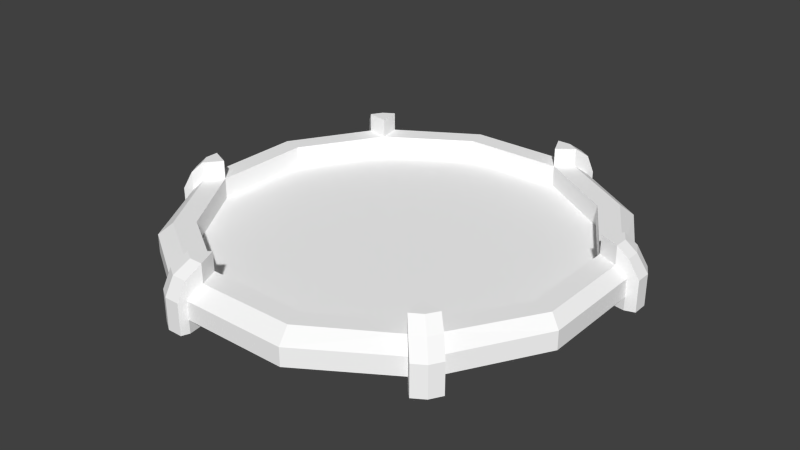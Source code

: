 # Source: LandingPad_1.blend  (saved by Blender 2.64.0; exported with 4.5.12 LTS)
import bpy
from mathutils import Matrix  # noqa: F401  (used for matrix-valued properties, if any)

bpy.ops.wm.read_factory_settings(use_empty=True)
scene = bpy.context.scene
scene.name = 'Scene'

# ---- collections
col_collection_10 = bpy.data.collections.new('Collection 10'); scene.collection.children.link(col_collection_10)

# ---- materials (node trees are filled in below, after node groups)
mat_yellowsteel = bpy.data.materials.new('YellowSteel')
mat_yellowsteel.alpha_threshold = 0.0
mat_yellowsteel.use_transparent_shadow = False
mat_yellowsteel.diffuse_color = (1.0, 1.0, 1.0, 1.0)
mat_yellowsteel.roughness = 0.5
mat_yellowsteel.line_color = (0.0, 0.0, 0.0, 1.0)
mat_yellowsteelbump = bpy.data.materials.new('YellowSteelBump')
mat_yellowsteelbump.alpha_threshold = 0.0
mat_yellowsteelbump.use_transparent_shadow = False
mat_yellowsteelbump.roughness = 0.5
mat_yellowsteelbump.line_color = (0.0, 0.0, 0.0, 1.0)

# ---- material node trees

# ---- world
world_world = bpy.data.worlds.new('World'); scene.world = world_world
world_world.color = (0.05088, 0.05088, 0.05088)
world_world.use_sun_shadow = False
world_world.sun_shadow_jitter_overblur = 0.0
world_world.cycles.sampling_method = 'MANUAL'
world_world.cycles.sample_map_resolution = 256

# ---- meshes
me_plane_001 = bpy.data.meshes.new('Plane.001')
me_plane_001.from_pydata([(0.25, 0.9, 0.0), (0.9, 0.25, 0.0), (0.65, 0.65, 0.0), (-0.25, 0.9, 0.0), (-0.9, 0.25, 0.0), (-0.65, 0.65, 0.0), (0.25, -0.9, 0.0), (0.9, -0.25, 0.0), (0.65, -0.65, 0.0), (-0.25, -0.9, 0.0), (-0.9, -0.25, 0.0), (-0.65, -0.65, 0.0), (0.0, 0.0, 0.0), (-0.25, 0.9, 1.05), (-0.9, 0.25, 1.05), (-0.65, 0.65, 1.05), (0.25, -0.9, 1.05), (0.9, -0.25, 1.05), (0.65, -0.65, 1.05), (-0.25, -0.9, 1.05), (-0.9, -0.25, 1.05), (-0.65, -0.65, 1.05), (-0.65, 0.65, 1.986), (-0.8083, 0.8073, 0.5), (-1.099, -0.3162, 0.5), (0.775, 0.775, 0.5), (-0.3, 1.075, 0.5), (-1.05, 0.3, 0.5), (0.3, -1.075, 0.5), (1.05, -0.3, 0.5), (1.099, 0.3162, 0.5), (-0.775, -0.775, 0.5), (-0.8083, 0.8073, -0.4), (0.775, 0.775, -0.4), (-0.3, 1.075, -0.4), (-1.05, 0.3, -0.4), (1.05, -0.3, -0.4), (-0.775, -0.775, -0.4), (-1.0, -0.2063, 1.05), (0.8094, -0.7156, 0.5), (-1.016, -0.3594, -0.4), (0.7594, -0.6688, 1.05), (-1.016, -0.3594, 0.5), (0.7156, -0.8125, -0.4), (-1.0, 0.275, 1.05), (-0.3594, -1.038, -0.4), (-0.9656, -0.3313, 1.05), (0.3313, 0.9656, 1.05), (1.0, -0.275, 1.05), (0.275, -1.0, 1.05), (-0.3313, -0.9656, 1.05), (-0.275, 1.0, 1.05), (-0.225, -1.075, 0.5), (0.225, 1.075, -0.4), (-0.2063, -1.0, 1.05), (0.725, 0.725, 1.05), (-0.6688, 0.7594, 1.05), (0.6688, -0.7594, 1.05), (-0.725, -0.725, 1.05), (0.3594, 1.038, -0.4), (0.9656, 0.3313, 1.05), (0.2063, 1.0, 1.05), (0.3594, 1.038, 0.5), (0.3, -1.075, -0.4), (-0.7594, 0.6688, 1.05), (0.225, 1.075, 0.5), (1.05, 0.225, 0.5), (-0.3594, -1.038, 0.5), (-0.225, -1.075, -0.4), (-1.05, -0.225, 0.5), (-1.05, -0.225, -0.4), (-0.8094, 0.7156, 0.5), (-0.7156, 0.8125, 0.5), (-0.8094, 0.7156, -0.4), (-0.7156, 0.8125, -0.4), (0.25, 0.9, 1.05), (0.9, 0.25, 1.05), (0.65, 0.65, 1.05), (1.0, 0.2063, 1.05), (0.65, -0.65, 1.986), (-0.25, -0.9, 1.986), (-0.9, -0.25, 1.986), (-0.725, 0.725, 1.986), (0.725, -0.725, 1.986), (-0.275, -1.0, 1.986), (-1.0, -0.275, 1.986), (-0.775, 0.775, 1.436), (0.775, -0.775, 1.436), (-0.3, -1.075, 1.436), (-1.05, -0.3, 1.436), (-1.0, -0.2063, 1.986), (0.8094, -0.7156, 1.436), (0.7594, -0.6688, 1.986), (-1.016, -0.3594, 1.436), (-0.9656, -0.3313, 1.986), (-0.3313, -0.9656, 1.986), (-0.225, -1.075, 1.436), (-0.2063, -1.0, 1.986), (-0.6688, 0.7594, 1.986), (0.6688, -0.7594, 1.986), (0.7156, -0.8125, 1.436), (-0.7594, 0.6688, 1.986), (-0.3594, -1.038, 1.436), (-1.05, -0.225, 1.436), (-0.8094, 0.7156, 1.436), (-0.7156, 0.8125, 1.436), (0.25, 0.9, 1.986), (0.9, 0.25, 1.986), (0.275, 1.0, 1.986), (1.0, 0.275, 1.986), (0.3, 1.075, 1.436), (1.05, 0.295, 1.436), (0.3313, 0.9656, 1.986), (1.0, 0.2063, 1.986), (0.9656, 0.3313, 1.986), (0.2063, 1.0, 1.986), (0.3594, 1.038, 1.436), (0.225, 1.075, 1.436), (1.016, 0.3594, 1.436), (1.05, 0.225, 1.436), (0.0, 0.0, -0.4), (-0.65, -0.65, -0.4), (0.65, 0.65, -0.4), (-0.65, 0.65, -0.4), (-0.9, 0.25, -0.4), (-0.9, -0.25, -0.4), (-0.25, -0.9, -0.4), (0.25, -0.9, -0.4), (0.65, -0.65, -0.4), (0.9, -0.25, -0.4), (0.9, 0.25, -0.4), (0.25, 0.9, -0.4), (-0.25, 0.9, -0.4), (0.3, 1.075, -1.05), (1.05, 0.3, -1.05), (-0.775, 0.775, -1.05), (-0.3, -1.075, -1.05), (-1.05, -0.3, -1.05), (-1.016, -0.3594, -1.05), (-0.3594, -1.038, -1.05), (0.225, 1.075, -1.05), (1.05, 0.225, -1.05), (0.3594, 1.038, -1.05), (-0.225, -1.075, -1.05), (-1.05, -0.225, -1.05), (-0.8094, 0.7156, -1.05), (-0.7156, 0.8125, -1.05), (-0.65, 0.65, -1.05), (-0.9, -0.25, -1.05), (-0.25, -0.9, -1.05), (0.65, -0.65, -1.05), (0.9, 0.25, -1.05), (0.25, 0.9, -1.05), (1.099, 0.3162, -0.4), (0.8094, -0.7156, -0.4), (-1.099, -0.2412, -1.05), (0.7156, -0.8125, 0.5), (0.775, -0.775, -1.05), (0.8094, -0.7156, -1.05), (0.7156, -0.8125, -1.05), (0.8083, -0.8073, 0.5), (0.8083, -0.8073, -0.4), (0.8427, -0.7479, -0.4), (0.8427, -0.7479, 0.5), (0.749, -0.8448, -0.4), (0.749, -0.8448, 0.5), (0.8083, -0.8073, -1.05), (0.8427, -0.7479, -1.05), (0.749, -0.8448, -1.05), (1.016, 0.3594, -0.4), (1.05, 0.225, -0.4), (-1.065, -0.3756, -1.05), (-1.099, -0.3162, -1.05), (-1.099, -0.2412, -0.4), (-1.099, -0.2412, 0.5), (-1.065, -0.3756, 0.5), (1.016, 0.3594, 0.5), (-1.065, -0.3756, -0.4), (1.016, 0.3594, -1.05), (-1.099, -0.3162, -0.4), (1.065, 0.3756, -0.4), (1.099, 0.2412, -0.4), (1.099, 0.2412, 0.5), (1.065, 0.3756, 0.5), (1.099, 0.3162, -1.05), (1.065, 0.3756, -1.05), (1.099, 0.2412, -1.05), (0.3152, 1.112, 0.5), (0.3152, 1.112, -0.4), (0.2402, 1.112, -0.4), (0.3746, 1.075, -0.4), (0.3746, 1.075, 0.5), (0.2402, 1.112, 0.5), (0.3152, 1.112, -1.05), (0.2402, 1.112, -1.05), (0.3746, 1.075, -1.05), (-0.8427, 0.7479, 0.5), (-0.749, 0.8448, 0.5), (-0.8427, 0.7479, -0.4), (-0.749, 0.8448, -0.4), (-0.8083, 0.8073, -1.05), (-0.8427, 0.7479, -1.05), (-0.749, 0.8448, -1.05), (-0.3152, -1.113, 0.5), (-0.3152, -1.113, -0.4), (-0.3746, -1.075, -0.4), (-0.2402, -1.113, 0.5), (-0.3746, -1.075, 0.5), (-0.2402, -1.113, -0.4), (-0.3152, -1.113, -1.05), (-0.3746, -1.075, -1.05), (-0.2402, -1.113, -1.05)], [], [(155, 173, 70, 144), (196, 71, 104), (69, 103, 90, 38), (19, 16, 6, 9), (182, 181, 153, 30), (53, 189, 194, 140), (142, 133, 193, 195), (144, 137, 172, 155), (64, 71, 27, 44), (93, 42, 46, 94), (8, 6, 16, 18), (38, 20, 14, 44), (31, 67, 50, 58), (183, 118, 111, 30), (10, 4, 14, 20), (55, 25, 62, 47), (11, 10, 20, 21), (58, 21, 20, 46), (19, 54, 49, 16), (196, 104, 86, 23), (63, 43, 156, 28), (18, 41, 48, 17), (18, 17, 7, 8), (15, 14, 4, 5), (69, 38, 44, 27), (18, 79, 92, 41), (21, 19, 9, 11), (72, 105, 98, 56), (180, 183, 30, 153), (28, 156, 57, 49), (54, 97, 96, 52), (107, 76, 78, 113), (38, 90, 81, 20), (56, 51, 26, 72), (43, 128, 150, 159), (71, 196, 198, 73), (118, 183, 176), (5, 3, 13, 15), (19, 80, 97, 54), (95, 50, 67, 102), (86, 82, 98, 105), (79, 83, 92), (82, 86, 104, 101), (93, 94, 85, 89), (89, 85, 90, 103), (84, 88, 96, 97), (83, 87, 91, 92), (124, 125, 70, 35), (80, 84, 97), (15, 64, 44, 14), (80, 95, 84), (34, 132, 123, 74), (95, 102, 88, 84), (87, 83, 99, 100), (85, 81, 90), (94, 81, 85), (83, 79, 99), (146, 74, 123, 147), (22, 82, 101), (82, 22, 98), (115, 106, 108), (17, 48, 78, 76), (117, 115, 108, 110), (114, 107, 109), (118, 114, 109, 111), (106, 112, 108), (113, 119, 111, 109), (112, 116, 110, 108), (107, 113, 109), (80, 19, 50, 95), (94, 46, 20, 81), (56, 98, 22, 15), (64, 101, 104, 71), (26, 51, 61, 65), (34, 74, 72, 26), (41, 92, 91, 39), (15, 22, 101, 64), (77, 55, 47, 75), (48, 29, 66, 78), (31, 58, 46, 42), (57, 99, 79, 18), (132, 131, 120), (202, 200, 32, 199), (130, 120, 122), (130, 129, 120), (129, 128, 120), (128, 127, 120), (127, 126, 120), (125, 120, 121), (125, 124, 120), (124, 123, 120), (123, 132, 120), (32, 23, 197, 199), (57, 18, 16, 49), (25, 55, 60, 176), (17, 76, 1, 7), (115, 61, 75, 106), (127, 63, 68, 126), (41, 39, 29, 48), (113, 78, 66, 119), (55, 77, 76, 60), (3, 0, 75, 13), (2, 1, 76, 77), (77, 75, 0, 2), (145, 147, 123, 73), (51, 13, 75, 61), (23, 32, 198, 196), (112, 47, 62, 116), (117, 65, 61, 115), (28, 52, 68, 63), (114, 60, 76, 107), (177, 175, 24, 179), (106, 75, 47, 112), (21, 58, 50, 19), (201, 198, 32, 200), (120, 131, 122), (117, 110, 187, 192), (116, 62, 191), (120, 126, 121), (192, 65, 117), (191, 187, 110, 116), (118, 176, 60, 114), (138, 171, 172, 137), (210, 205, 45, 139), (59, 131, 152, 142), (179, 24, 174, 173), (189, 53, 65, 192), (40, 138, 148, 125), (122, 33, 169, 130), (45, 126, 149, 139), (147, 145, 135), (35, 73, 123, 124), (148, 137, 144), (148, 138, 137), (149, 136, 139), (149, 143, 136), (151, 134, 141), (122, 131, 59, 33), (152, 133, 142), (152, 140, 133), (147, 135, 146), (36, 129, 130, 170), (132, 34, 53, 131), (70, 125, 148, 144), (68, 143, 149, 126), (128, 129, 36, 154), (29, 36, 170, 66), (65, 53, 34, 26), (25, 33, 59, 62), (31, 37, 45, 67), (143, 211, 209, 136), (59, 142, 195, 190), (145, 201, 200, 135), (125, 121, 37, 40), (53, 140, 152, 131), (27, 71, 73, 35), (177, 40, 42, 175), (186, 184, 153, 181), (180, 153, 184, 185), (160, 161, 162, 163), (161, 160, 165, 164), (167, 162, 161, 166), (168, 166, 161, 164), (158, 167, 166, 157), (159, 157, 166, 168), (167, 158, 154, 162), (52, 28, 49, 54), (156, 100, 99, 57), (119, 66, 182), (171, 138, 40, 177), (182, 30, 111, 119), (70, 173, 174, 69), (155, 172, 179, 173), (171, 177, 179, 172), (191, 190, 188, 187), (189, 192, 187, 188), (195, 193, 188, 190), (194, 189, 188, 193), (191, 62, 59, 190), (146, 135, 200, 202), (140, 194, 193, 133), (201, 145, 73, 198), (74, 199, 197, 72), (202, 199, 74, 146), (154, 158, 150, 128), (150, 157, 159), (150, 158, 157), (151, 178, 134), (178, 151, 130, 169), (170, 130, 151, 141), (39, 163, 162, 154), (168, 164, 43, 159), (43, 164, 165, 156), (170, 141, 186, 181), (182, 66, 170, 181), (141, 134, 184, 186), (180, 169, 176, 183), (180, 185, 178, 169), (185, 184, 134, 178), (203, 204, 208, 206), (207, 205, 204, 203), (211, 208, 204, 209), (210, 209, 204, 205), (68, 208, 211, 143), (207, 67, 45, 205), (139, 136, 209, 210), (52, 206, 208, 68), (52, 96, 206), (96, 88, 203, 206), (207, 203, 88, 102), (102, 67, 207), (163, 39, 91), (91, 87, 160, 163), (100, 165, 160, 87), (156, 165, 100), (93, 175, 42), (175, 93, 89, 24), (24, 89, 103, 174), (174, 103, 69), (23, 86, 105, 197), (105, 72, 197), (56, 15, 13, 51), (40, 37, 31, 42), (128, 43, 63, 127), (39, 154, 36, 29), (33, 25, 176, 169), (70, 69, 27, 35), (126, 45, 37, 121), (5, 4, 12), (9, 6, 12), (8, 7, 12), (7, 1, 12), (12, 1, 2), (12, 3, 5), (12, 4, 10), (11, 9, 12), (12, 6, 8), (2, 0, 12), (12, 0, 3), (12, 10, 11)])
_uv = me_plane_001.uv_layers.new(name='UVMap')
_uv.uv.foreach_set('vector', [0.8832, 0.05103, 0.885, 0.2862, 0.9194, 0.2869, 0.9073, 0.04498, 0.8861, 0.5522, 0.9209, 0.5533, 0.8942, 0.8185, 0.9209, 0.5533, 0.8942, 0.8185, 0.9119, 0.9621, 0.9263, 0.6834, 0.6435, 0.6287, 0.81, 0.6286, 0.8102, 0.9992, 0.6435, 0.9992, 0.8861, 0.5522, 0.885, 0.2862, 0.8512, 0.2869, 0.8512, 0.5532, 0.9194, 0.2869, 0.885, 0.2862, 0.8832, 0.05103, 0.9073, 0.04498, 0.9073, 0.04497, 0.8832, 0.007558, 0.8513, 0.02688, 0.8832, 0.05103, 0.9073, 0.04498, 0.8832, 0.007559, 0.8513, 0.02688, 0.8832, 0.05103, 0.6434, 0.5686, 0.6434, 0.3792, 0.8095, 0.3791, 0.8099, 0.5687, 0.8942, 0.8185, 0.9209, 0.5533, 0.9263, 0.6834, 0.9119, 0.9621, 0.9995, 0.9993, 0.8102, 0.9992, 0.81, 0.6286, 0.9996, 0.6283, 0.9997, 0.5689, 0.9995, 0.6283, 0.81, 0.6286, 0.8099, 0.5687, 0.8095, 0.3791, 1.0, 0.3792, 0.9997, 0.569, 0.8099, 0.5687, 0.8861, 0.5522, 0.8942, 0.8185, 0.8694, 0.8194, 0.8512, 0.5532, 0.9995, 0.9992, 0.8102, 0.9992, 0.81, 0.6286, 0.9995, 0.6283, 0.8099, 0.5687, 0.8096, 0.3791, 1.0, 0.3792, 0.9997, 0.569, 0.8102, 0.9992, 0.6435, 0.9992, 0.6434, 0.6287, 0.81, 0.6287, 0.8099, 0.5687, 0.81, 0.6287, 0.6434, 0.6287, 0.6434, 0.5686, 0.6435, 0.6287, 0.6434, 0.5686, 0.8099, 0.5687, 0.81, 0.6286, 0.8861, 0.5522, 0.8942, 0.8185, 0.8694, 0.8194, 0.8512, 0.5532, 0.8096, 0.08093, 1.0, 0.08099, 0.9999, 0.3792, 0.8096, 0.3791, 0.6434, 0.6287, 0.6434, 0.5686, 0.8099, 0.5687, 0.81, 0.6286, 0.6434, 0.6287, 0.81, 0.6286, 0.8102, 0.9992, 0.6435, 0.9992, 0.6435, 0.6287, 0.81, 0.6286, 0.8102, 0.9992, 0.6435, 0.9992, 1.0, 0.3792, 0.9997, 0.5689, 0.8099, 0.5687, 0.8095, 0.3791, 0.966, 0.6858, 0.9447, 0.9877, 0.9119, 0.9621, 0.9263, 0.6834, 0.81, 0.6287, 0.9996, 0.6283, 0.9995, 0.9993, 0.8102, 0.9992, 0.9209, 0.5533, 0.8942, 0.8185, 0.9119, 0.9621, 0.9263, 0.6834, 0.885, 0.2862, 0.8861, 0.5522, 0.8512, 0.5532, 0.8512, 0.2869, 0.8096, 0.3791, 0.9999, 0.3792, 0.9997, 0.5689, 0.8099, 0.5687, 0.9263, 0.6834, 0.9119, 0.9621, 0.8942, 0.8185, 0.9209, 0.5533, 0.9447, 0.9877, 0.966, 0.6858, 0.9263, 0.6834, 0.9119, 0.9621, 0.9263, 0.6834, 0.9119, 0.9621, 0.9447, 0.9877, 0.966, 0.6858, 0.9997, 0.569, 0.8099, 0.5687, 0.8096, 0.3791, 0.9999, 0.3792, 0.9194, 0.2869, 0.9874, 0.2855, 0.9733, 0.01312, 0.9073, 0.04498, 0.9209, 0.5533, 0.8861, 0.5522, 0.885, 0.2862, 0.9194, 0.2869, 0.8942, 0.8185, 0.8861, 0.5522, 0.9209, 0.5533, 0.9995, 0.9993, 0.8102, 0.9992, 0.81, 0.6286, 0.9996, 0.6283, 0.966, 0.6858, 0.9447, 0.9877, 0.9119, 0.9621, 0.9263, 0.6834, 0.9119, 0.9621, 0.9263, 0.6834, 0.9209, 0.5533, 0.8942, 0.8185, 0.8694, 0.8194, 0.8895, 0.9815, 0.9119, 0.9621, 0.8942, 0.8185, 0.9447, 0.9877, 0.8895, 0.9815, 0.9119, 0.9621, 0.8895, 0.9815, 0.8694, 0.8194, 0.8942, 0.8185, 0.9119, 0.9621, 0.8942, 0.8185, 0.9119, 0.9621, 0.8895, 0.9815, 0.8694, 0.8194, 0.8694, 0.8194, 0.8895, 0.9815, 0.9119, 0.9621, 0.8942, 0.8185, 0.8895, 0.9815, 0.8694, 0.8194, 0.8942, 0.8185, 0.9119, 0.9621, 0.8895, 0.9815, 0.8694, 0.8194, 0.8942, 0.8185, 0.9119, 0.9621, 0.8096, 5.73e-05, 1.0, 4.266e-05, 1.0, 0.08099, 0.8096, 0.08092, 0.9447, 0.9877, 0.8895, 0.9815, 0.9119, 0.9621, 0.6435, 0.6287, 0.6434, 0.5686, 0.8099, 0.5687, 0.81, 0.6286, 0.9447, 0.9877, 0.9119, 0.9621, 0.8895, 0.9815, 0.8096, 0.08092, 0.8096, 6.633e-05, 0.9999, 3.566e-05, 1.0, 0.08098, 0.9119, 0.9621, 0.8942, 0.8185, 0.8694, 0.8194, 0.8895, 0.9815, 0.8694, 0.8194, 0.8895, 0.9815, 0.9119, 0.9621, 0.8942, 0.8185, 0.8895, 0.9815, 0.9447, 0.9877, 0.9119, 0.9621, 0.9119, 0.9621, 0.9447, 0.9877, 0.8895, 0.9815, 0.8895, 0.9815, 0.9447, 0.9877, 0.9119, 0.9621, 0.9073, 0.04498, 0.9194, 0.2869, 0.9874, 0.2855, 0.9733, 0.01312, 0.9447, 0.9877, 0.8895, 0.9815, 0.9119, 0.9621, 0.8895, 0.9815, 0.9447, 0.9877, 0.9119, 0.9621, 0.9119, 0.9621, 0.9447, 0.9877, 0.8895, 0.9815, 0.81, 0.6286, 0.8099, 0.5687, 0.9997, 0.569, 0.9996, 0.6283, 0.8942, 0.8185, 0.9119, 0.9621, 0.8895, 0.9815, 0.8694, 0.8194, 0.9119, 0.9621, 0.9447, 0.9877, 0.8895, 0.9815, 0.8942, 0.8185, 0.9119, 0.9621, 0.8895, 0.9815, 0.8694, 0.8194, 0.9447, 0.9877, 0.9119, 0.9621, 0.8895, 0.9815, 0.9119, 0.9621, 0.8942, 0.8185, 0.8694, 0.8194, 0.8895, 0.9815, 0.9119, 0.9621, 0.8942, 0.8185, 0.8694, 0.8194, 0.8895, 0.9815, 0.9447, 0.9877, 0.9119, 0.9621, 0.8895, 0.9815, 0.9447, 0.9877, 0.966, 0.6858, 0.9263, 0.6834, 0.9119, 0.9621, 0.9119, 0.9621, 0.9263, 0.6834, 0.966, 0.6858, 0.9447, 0.9877, 0.9263, 0.6834, 0.9119, 0.9621, 0.9447, 0.9877, 0.966, 0.6858, 0.9263, 0.6834, 0.9119, 0.9621, 0.8942, 0.8185, 0.9209, 0.5533, 0.8096, 0.3791, 0.8099, 0.5687, 0.6434, 0.5686, 0.6434, 0.3791, 0.8096, 0.08092, 1.0, 0.08098, 0.9999, 0.3792, 0.8096, 0.3791, 0.9263, 0.6834, 0.9119, 0.9621, 0.8942, 0.8185, 0.9209, 0.5533, 0.966, 0.6858, 0.9447, 0.9877, 0.9119, 0.9621, 0.9263, 0.6834, 0.81, 0.6286, 0.8099, 0.5687, 0.9997, 0.569, 0.9996, 0.6283, 0.8099, 0.5687, 0.8096, 0.3791, 0.9999, 0.3792, 0.9997, 0.569, 0.8095, 0.3791, 0.8099, 0.5687, 0.6434, 0.5686, 0.6434, 0.3791, 0.9263, 0.6834, 0.9119, 0.9621, 0.9447, 0.9877, 0.966, 0.6858, 0.2323, 0.03772, 0.4102, 0.03772, 0.3212, 0.3578, 0.8832, 0.05103, 0.8513, 0.02688, 0.8512, 0.2869, 0.885, 0.2862, 0.6413, 0.2689, 0.3212, 0.3578, 0.5524, 0.1266, 0.6413, 0.2689, 0.6413, 0.4467, 0.3212, 0.3578, 0.6413, 0.4467, 0.5524, 0.589, 0.3212, 0.3578, 0.5524, 0.589, 0.4102, 0.6779, 0.3212, 0.3578, 0.4102, 0.6779, 0.2323, 0.6779, 0.3212, 0.3578, 0.001122, 0.4467, 0.3212, 0.3578, 0.09004, 0.589, 0.001122, 0.4467, 0.001122, 0.2689, 0.3212, 0.3578, 0.001122, 0.2689, 0.09004, 0.1266, 0.3212, 0.3578, 0.09004, 0.1266, 0.2323, 0.03772, 0.3212, 0.3578, 0.8512, 0.2869, 0.8512, 0.5532, 0.8861, 0.5522, 0.885, 0.2862, 0.9997, 0.5689, 0.9996, 0.6283, 0.81, 0.6286, 0.8099, 0.5687, 0.8096, 0.3791, 0.8099, 0.5687, 0.6434, 0.5686, 0.6434, 0.3792, 0.81, 0.6286, 0.9996, 0.6283, 0.9995, 0.9992, 0.8102, 0.9992, 0.9119, 0.9621, 0.9263, 0.6834, 0.966, 0.6858, 0.9447, 0.9877, 0.8096, 5.515e-05, 0.8096, 0.08093, 0.6435, 0.0808, 0.6436, 3.924e-05, 0.6434, 0.5686, 0.6434, 0.3791, 0.8096, 0.3791, 0.8099, 0.5687, 0.9119, 0.9621, 0.9263, 0.6834, 0.9209, 0.5533, 0.8942, 0.8185, 0.8099, 0.5687, 0.81, 0.6286, 0.6434, 0.6287, 0.6434, 0.5686, 0.8102, 0.9992, 0.6435, 0.9992, 0.6434, 0.6287, 0.81, 0.6286, 0.8102, 0.9992, 0.6435, 0.9992, 0.6434, 0.6287, 0.81, 0.6286, 0.81, 0.6286, 0.9996, 0.6283, 0.9995, 0.9992, 0.8102, 0.9992, 0.9073, 0.04498, 0.9733, 0.01312, 0.9874, 0.2855, 0.9194, 0.2869, 0.8099, 0.5687, 0.81, 0.6286, 0.6434, 0.6287, 0.6434, 0.5686, 0.8512, 0.5532, 0.8512, 0.2869, 0.885, 0.2862, 0.8861, 0.5522, 0.9119, 0.9621, 0.9263, 0.6834, 0.9209, 0.5533, 0.8942, 0.8185, 0.8942, 0.8185, 0.9209, 0.5533, 0.9263, 0.6834, 0.9119, 0.9621, 0.8096, 0.3791, 0.6434, 0.3791, 0.6435, 0.0808, 0.8096, 0.08093, 0.9119, 0.9621, 0.9263, 0.6834, 0.966, 0.6858, 0.9447, 0.9877, 0.885, 0.2862, 0.8861, 0.5522, 0.8512, 0.5532, 0.8512, 0.2869, 0.9447, 0.9877, 0.966, 0.6858, 0.9263, 0.6834, 0.9119, 0.9621, 0.81, 0.6287, 0.8099, 0.5687, 0.9997, 0.569, 0.9996, 0.6283, 0.8832, 0.05103, 0.885, 0.2862, 0.8512, 0.2869, 0.8513, 0.02688, 0.3212, 0.3578, 0.4102, 0.03772, 0.5524, 0.1266, 0.8942, 0.8185, 0.8694, 0.8194, 0.8512, 0.5532, 0.8861, 0.5522, 0.8942, 0.8185, 0.9209, 0.5533, 0.8861, 0.5522, 0.3212, 0.3578, 0.2323, 0.6779, 0.09004, 0.589, 0.8861, 0.5522, 0.9209, 0.5533, 0.8942, 0.8185, 0.8861, 0.5522, 0.8512, 0.5532, 0.8694, 0.8194, 0.8942, 0.8185, 0.8942, 0.8185, 0.9209, 0.5533, 0.9263, 0.6834, 0.9119, 0.9621, 0.9073, 0.04498, 0.8832, 0.05103, 0.8513, 0.02688, 0.8832, 0.00756, 0.8832, 0.05103, 0.885, 0.2862, 0.9194, 0.2869, 0.9073, 0.04498, 0.9194, 0.2869, 0.9874, 0.2855, 0.9733, 0.01312, 0.9073, 0.04497, 0.8512, 0.2869, 0.8512, 0.5532, 0.8861, 0.5522, 0.885, 0.2862, 0.885, 0.2862, 0.9194, 0.2869, 0.9209, 0.5533, 0.8861, 0.5522, 0.9194, 0.2869, 0.9073, 0.04498, 0.9733, 0.01312, 0.9874, 0.2855, 0.8096, 4.97e-05, 0.8096, 0.08094, 0.6435, 0.08079, 0.6436, 4.362e-05, 0.9194, 0.2869, 0.9874, 0.2855, 0.9733, 0.01312, 0.9073, 0.04498, 0.9733, 0.01312, 0.9073, 0.04498, 0.8832, 0.007558, 0.8096, 0.08092, 0.6435, 0.08079, 0.6436, 5.694e-05, 0.8096, 5.73e-05, 0.9733, 0.01312, 0.8832, 0.007559, 0.9073, 0.04498, 0.9733, 0.01312, 0.9073, 0.04498, 0.8832, 0.00756, 0.9733, 0.01312, 0.8832, 0.007559, 0.9073, 0.04498, 0.9733, 0.01312, 0.9073, 0.04498, 0.8832, 0.007558, 0.9733, 0.01312, 0.8832, 0.007557, 0.9073, 0.04498, 0.8096, 4.97e-05, 0.9999, 4.231e-05, 1.0, 0.08098, 0.8096, 0.08094, 0.9733, 0.01312, 0.8832, 0.007558, 0.9073, 0.04497, 0.9733, 0.01312, 0.9073, 0.04498, 0.8832, 0.007559, 0.9733, 0.01312, 0.8832, 0.007559, 0.9073, 0.04498, 0.8096, 0.08093, 0.8096, 5.682e-05, 0.9999, 2.997e-05, 1.0, 0.08099, 0.8096, 6.633e-05, 0.8096, 0.08092, 0.6435, 0.0808, 0.6436, 4.922e-05, 0.9194, 0.2869, 0.9874, 0.2855, 0.9733, 0.01312, 0.9073, 0.04498, 0.9194, 0.2869, 0.9073, 0.04498, 0.9733, 0.01312, 0.9874, 0.2855, 0.6436, 4.696e-05, 0.8096, 5.682e-05, 0.8096, 0.08093, 0.6435, 0.08079, 0.8096, 0.3791, 0.8096, 0.08093, 1.0, 0.08099, 0.9999, 0.3792, 0.6434, 0.3791, 0.6435, 0.0808, 0.8096, 0.08092, 0.8096, 0.3791, 0.8096, 0.3791, 0.8096, 0.08094, 1.0, 0.08098, 1.0, 0.3792, 0.8095, 0.3791, 0.8096, 0.08093, 1.0, 0.08099, 1.0, 0.3792, 0.9073, 0.04498, 0.8832, 0.05103, 0.8513, 0.02688, 0.8832, 0.007558, 0.9194, 0.2869, 0.9073, 0.04497, 0.8832, 0.05103, 0.885, 0.2862, 0.9073, 0.04498, 0.8832, 0.05103, 0.8513, 0.02688, 0.8832, 0.007558, 0.6436, 3.292e-05, 0.8096, 5.718e-05, 0.8096, 0.08093, 0.6435, 0.0808, 0.9194, 0.2869, 0.9073, 0.04498, 0.9733, 0.01312, 0.9874, 0.2855, 0.8095, 0.3791, 0.6434, 0.3792, 0.6435, 0.08079, 0.8096, 0.08092, 0.885, 0.2862, 0.9194, 0.2869, 0.9209, 0.5533, 0.8861, 0.5522, 0.8832, 0.05103, 0.8513, 0.02688, 0.8512, 0.2869, 0.885, 0.2862, 0.885, 0.2862, 0.8512, 0.2869, 0.8513, 0.02688, 0.8832, 0.05103, 0.8512, 0.5532, 0.8512, 0.2869, 0.885, 0.2862, 0.8861, 0.5522, 0.8512, 0.2869, 0.8512, 0.5532, 0.8861, 0.5522, 0.885, 0.2862, 0.8832, 0.05103, 0.885, 0.2862, 0.8512, 0.2869, 0.8513, 0.02688, 0.8832, 0.05103, 0.8513, 0.02688, 0.8512, 0.2869, 0.885, 0.2862, 0.9073, 0.04498, 0.8832, 0.05103, 0.8513, 0.02688, 0.8832, 0.007559, 0.9073, 0.04498, 0.8832, 0.00756, 0.8513, 0.02688, 0.8832, 0.05103, 0.8832, 0.05103, 0.9073, 0.04498, 0.9194, 0.2869, 0.885, 0.2862, 0.6434, 0.3791, 0.8096, 0.3791, 0.8099, 0.5687, 0.6434, 0.5686, 0.9209, 0.5533, 0.8942, 0.8185, 0.9119, 0.9621, 0.9263, 0.6834, 0.8942, 0.8185, 0.9209, 0.5533, 0.8861, 0.5522, 0.8832, 0.05103, 0.9073, 0.04498, 0.9194, 0.2869, 0.885, 0.2862, 0.8861, 0.5522, 0.8512, 0.5532, 0.8694, 0.8194, 0.8942, 0.8185, 0.9194, 0.2869, 0.885, 0.2862, 0.8861, 0.5522, 0.9209, 0.5533, 0.8832, 0.05103, 0.8513, 0.02688, 0.8512, 0.2869, 0.885, 0.2862, 0.8832, 0.05103, 0.885, 0.2862, 0.8512, 0.2869, 0.8513, 0.02688, 0.8861, 0.5522, 0.885, 0.2862, 0.8512, 0.2869, 0.8512, 0.5532, 0.885, 0.2862, 0.8861, 0.5522, 0.8512, 0.5532, 0.8512, 0.2869, 0.8832, 0.05103, 0.8513, 0.02688, 0.8512, 0.2869, 0.885, 0.2862, 0.8832, 0.05103, 0.885, 0.2862, 0.8512, 0.2869, 0.8513, 0.02688, 0.8861, 0.5522, 0.9209, 0.5533, 0.9194, 0.2869, 0.885, 0.2862, 0.9073, 0.04498, 0.8832, 0.007559, 0.8513, 0.02688, 0.8832, 0.05103, 0.9073, 0.04498, 0.8832, 0.05103, 0.8513, 0.02688, 0.8832, 0.007559, 0.8832, 0.05103, 0.9073, 0.04498, 0.9194, 0.2869, 0.885, 0.2862, 0.9194, 0.2869, 0.885, 0.2862, 0.8861, 0.5522, 0.9209, 0.5533, 0.8832, 0.05103, 0.885, 0.2862, 0.9194, 0.2869, 0.9073, 0.04498, 0.9194, 0.2869, 0.9073, 0.04498, 0.9733, 0.01312, 0.9874, 0.2855, 0.9733, 0.01312, 0.8832, 0.00756, 0.9073, 0.04498, 0.9733, 0.01312, 0.9073, 0.04498, 0.8832, 0.007559, 0.9733, 0.01312, 0.9073, 0.04498, 0.8832, 0.007559, 0.9073, 0.04498, 0.9733, 0.01312, 0.9874, 0.2855, 0.9194, 0.2869, 0.9194, 0.2869, 0.9874, 0.2855, 0.9733, 0.01312, 0.9073, 0.04498, 0.9209, 0.5533, 0.8861, 0.5522, 0.885, 0.2862, 0.9194, 0.2869, 0.8832, 0.05103, 0.885, 0.2862, 0.9194, 0.2869, 0.9073, 0.04498, 0.9194, 0.2869, 0.885, 0.2862, 0.8861, 0.5522, 0.9209, 0.5533, 0.9194, 0.2869, 0.9073, 0.04498, 0.8832, 0.05103, 0.885, 0.2862, 0.8861, 0.5522, 0.9209, 0.5533, 0.9194, 0.2869, 0.885, 0.2862, 0.9073, 0.04498, 0.8832, 0.007557, 0.8513, 0.02688, 0.8832, 0.05103, 0.885, 0.2862, 0.9194, 0.2869, 0.9209, 0.5533, 0.8861, 0.5522, 0.885, 0.2862, 0.8832, 0.05103, 0.9073, 0.04498, 0.9194, 0.2869, 0.8832, 0.05103, 0.8513, 0.02688, 0.8832, 0.007559, 0.9073, 0.04498, 0.8512, 0.5532, 0.8512, 0.2869, 0.885, 0.2862, 0.8861, 0.5522, 0.8861, 0.5522, 0.885, 0.2862, 0.8512, 0.2869, 0.8512, 0.5532, 0.8832, 0.05103, 0.885, 0.2862, 0.8512, 0.2869, 0.8513, 0.02688, 0.8832, 0.05103, 0.8513, 0.02688, 0.8512, 0.2869, 0.885, 0.2862, 0.9194, 0.2869, 0.885, 0.2862, 0.8832, 0.05103, 0.9073, 0.04498, 0.8861, 0.5522, 0.9209, 0.5533, 0.9194, 0.2869, 0.885, 0.2862, 0.9073, 0.04498, 0.8832, 0.007559, 0.8513, 0.02688, 0.8832, 0.05103, 0.9209, 0.5533, 0.8861, 0.5522, 0.885, 0.2862, 0.9194, 0.2869, 0.9209, 0.5533, 0.8942, 0.8185, 0.8861, 0.5522, 0.8942, 0.8185, 0.8694, 0.8194, 0.8512, 0.5532, 0.8861, 0.5522, 0.8861, 0.5522, 0.8512, 0.5532, 0.8694, 0.8194, 0.8942, 0.8185, 0.8942, 0.8185, 0.9209, 0.5533, 0.8861, 0.5522, 0.8861, 0.5522, 0.9209, 0.5533, 0.8942, 0.8185, 0.8942, 0.8185, 0.8694, 0.8194, 0.8512, 0.5532, 0.8861, 0.5522, 0.8942, 0.8185, 0.8861, 0.5522, 0.8512, 0.5532, 0.8694, 0.8194, 0.9209, 0.5533, 0.8861, 0.5522, 0.8942, 0.8185, 0.8942, 0.8185, 0.8861, 0.5522, 0.9209, 0.5533, 0.8861, 0.5522, 0.8942, 0.8185, 0.8694, 0.8194, 0.8512, 0.5532, 0.8512, 0.5532, 0.8694, 0.8194, 0.8942, 0.8185, 0.8861, 0.5522, 0.8861, 0.5522, 0.8942, 0.8185, 0.9209, 0.5533, 0.8512, 0.5532, 0.8694, 0.8194, 0.8942, 0.8185, 0.8861, 0.5522, 0.8942, 0.8185, 0.9209, 0.5533, 0.8861, 0.5522, 0.9997, 0.569, 0.9996, 0.6283, 0.81, 0.6286, 0.8099, 0.5687, 0.6435, 0.0808, 0.8096, 0.08093, 0.8095, 0.3791, 0.6434, 0.3791, 1.0, 4.6e-05, 1.0, 0.08099, 0.8096, 0.08093, 0.8096, 5.515e-05, 0.6434, 0.3791, 0.6435, 0.08079, 0.8096, 0.08093, 0.8096, 0.3791, 0.8096, 0.08094, 0.8096, 0.3791, 0.6434, 0.3792, 0.6435, 0.08079, 1.0, 0.08099, 1.0, 0.3792, 0.8095, 0.3791, 0.8096, 0.08092, 0.9999, 4.696e-05, 1.0, 0.08099, 0.8096, 0.08093, 0.8096, 5.718e-05, 0.1213, 0.8095, 0.005468, 0.6242, 0.4223, 0.5084, 0.3065, 0.09161, 0.5381, 0.09161, 0.4223, 0.5084, 0.7233, 0.2074, 0.8391, 0.3927, 0.4223, 0.5084, 0.8391, 0.3927, 0.8391, 0.6242, 0.4223, 0.5084, 0.4223, 0.5084, 0.8391, 0.6242, 0.7233, 0.8095, 0.4223, 0.5084, 0.3065, 0.9253, 0.1213, 0.8095, 0.4223, 0.5084, 0.005468, 0.6242, 0.005468, 0.3927, 0.1213, 0.2074, 0.3065, 0.09161, 0.4223, 0.5084, 0.4223, 0.5084, 0.5381, 0.09161, 0.7233, 0.2074, 0.7233, 0.8095, 0.5381, 0.9253, 0.4223, 0.5084, 0.4223, 0.5084, 0.5381, 0.9253, 0.3065, 0.9253, 0.4223, 0.5084, 0.005468, 0.3927, 0.1213, 0.2074])
me_plane_001.materials.append(mat_yellowsteel)
me_plane_001.materials.append(mat_yellowsteelbump)
me_plane_001.use_remesh_preserve_volume = False
me_plane_001.use_remesh_preserve_attributes = False
me_plane_001.use_mirror_vertex_groups = False
me_plane_001.use_paint_bone_selection = False
me_plane_001.use_paint_mask = True
me_plane_001.update()

# ---- objects
ob_landingpad = bpy.data.objects.new('LandingPad', me_plane_001)

# ---- transforms, parenting, visibility, modifiers, constraints
ob_landingpad.location = (0.0, 0.0, 0.0)
ob_landingpad.scale = (10.0, 10.0, 1.0)
ob_landingpad.lineart.crease_threshold = 0.0

# ---- collection membership
col_collection_10.objects.link(ob_landingpad)

# ---- scene / render settings (as saved in the file)
scene.frame_start = 1; scene.frame_end = 250; scene.frame_set(171)
scene.render.engine = 'BLENDER_EEVEE_NEXT'
scene.render.image_settings.color_mode = 'RGB'
scene.render.image_settings.compression = 90
scene.render.resolution_percentage = 50
scene.render.dither_intensity = 0.0
scene.render.bake_margin = 2
scene.render.bake_bias = 0.0
scene.cycles.use_denoising = False
scene.cycles.samples = 10
scene.cycles.sampling_pattern = 'TABULATED_SOBOL'
scene.cycles.light_sampling_threshold = 0.0
scene.cycles.use_adaptive_sampling = False
scene.cycles.use_light_tree = False
scene.cycles.blur_glossy = 0.0
scene.cycles.volume_bounces = 1
scene.cycles.pixel_filter_type = 'GAUSSIAN'
scene.cycles.sample_clamp_indirect = 0.0
scene.view_settings.view_transform = 'Standard'
bpy.context.view_layer.update()

# ---- added for rendering (the .blend has no active camera and no usable light): camera, sun
cam_auto = bpy.data.cameras.new('AutoCamera')
cam_auto.lens = 50.0
cam_auto.sensor_width = 36.0
cam_auto.clip_end = 1000.0
ob_auto_camera = bpy.data.objects.new('AutoCamera', cam_auto)
scene.collection.objects.link(ob_auto_camera)
ob_auto_camera.location = (29.0752, -34.8902, 23.728)
ob_auto_camera.rotation_euler = (1.09748, -7.21219e-08, 0.694738)
scene.camera = ob_auto_camera
light_auto_sun = bpy.data.lights.new('AutoSun', 'SUN')
light_auto_sun.energy = 3.0
light_auto_sun.angle = 0.0523599
ob_auto_sun = bpy.data.objects.new('AutoSun', light_auto_sun)
scene.collection.objects.link(ob_auto_sun)
ob_auto_sun.rotation_euler = (0.872665, 0.174533, 0.523599)
bpy.context.view_layer.update()
